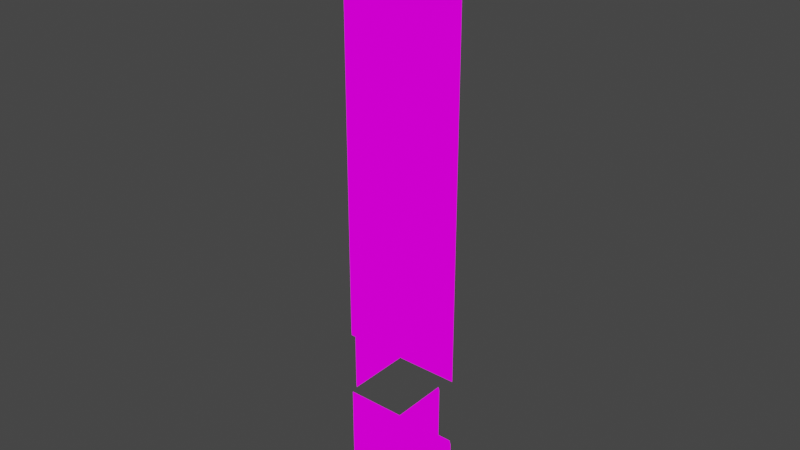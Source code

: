 # Source: exclam.blend  (saved by Blender 2.90.8; exported with 4.5.12 LTS)
import bpy
from mathutils import Matrix  # noqa: F401  (used for matrix-valued properties, if any)

bpy.ops.wm.read_factory_settings(use_empty=True)
scene = bpy.context.scene
scene.name = 'Scene'

# ---- collections
col_collection = bpy.data.collections.new('Collection'); scene.collection.children.link(col_collection)

# ---- images (referenced by path relative to the original .blend; pixels are not part of the script)
import os
ASSET_DIR = os.environ.get("B2B_ASSET_DIR", "")  # directory of the original .blend (textures are referenced by path, not embedded)
HERE = os.path.dirname(os.path.abspath(__file__))  # packed textures are extracted next to this script under _unpacked/

def load_image(name, relpath, width, height, colorspace="sRGB"):
    """Load a texture the original file referenced (path relative to the .blend, or extracted next to this script)."""
    p = next((c for c in (os.path.join(HERE, relpath), os.path.join(ASSET_DIR, relpath)) if relpath and os.path.exists(c)), "")
    if p:
        img = bpy.data.images.load(p, check_existing=True)
        img.name = name
    else:  # same state as the original file: an image datablock whose file is absent (Cycles renders it pink)
        img = bpy.data.images.new(name, width, height)
        img.source = "FILE"
        img.filepath = "//" + (relpath or name)
    img.colorspace_settings.name = colorspace
    return img
img_palette_png = load_image('palette.png', 'palette.png', 1024, 1024, 'sRGB')

# ---- materials (node trees are filled in below, after node groups)
mat_material = bpy.data.materials.new('Material')
mat_material.alpha_threshold = 0.0
mat_material.use_transparent_shadow = False
mat_material.line_color = (0.0, 0.0, 0.0, 1.0)

# ---- material node trees
mat_material.use_nodes = True; mat_material.node_tree.nodes.clear()
_N = mat_material.node_tree.nodes; _L = mat_material.node_tree.links
n0 = _N.new('ShaderNodeOutputMaterial'); n0.name = 'Material Output'; n0.location = (300, 300)
n1 = _N.new('ShaderNodeEmission'); n1.name = 'Emission'; n1.location = (10, 300)
n2 = _N.new('ShaderNodeTexImage'); n2.name = 'Image Texture'; n2.location = (-280, 260)
n2.image = img_palette_png
_L.new(n1.outputs[0], n0.inputs[0])
_L.new(n2.outputs[0], n1.inputs[0])
n0.is_active_output = True

# ---- world
world_world = bpy.data.worlds.new('World'); scene.world = world_world
world_world.use_nodes = True; world_world.node_tree.nodes.clear()
_N = world_world.node_tree.nodes; _L = world_world.node_tree.links
n0 = _N.new('ShaderNodeOutputWorld'); n0.name = 'World Output'; n0.location = (300, 300)
n1 = _N.new('ShaderNodeBackground'); n1.name = 'Background'; n1.location = (10, 300)
n1.inputs[0].default_value = (0.05088, 0.05088, 0.05088, 1.0)
_L.new(n1.outputs[0], n0.inputs[0])
n0.is_active_output = True
world_world.color = (0.05088, 0.05088, 0.05088)
world_world.use_sun_shadow = False
world_world.sun_shadow_jitter_overblur = 0.0

# ---- meshes
me_plane_002 = bpy.data.meshes.new('Plane.002')
me_plane_002.from_pydata([(-0.9912, 4.371e-08, 0.6494), (-0.9912, 4.371e-08, -0.6494), (1.009, -4.371e-08, 0.6494), (1.009, -4.371e-08, -0.6494), (0.008811, -1.0, 0.6494), (0.008812, -1.0, -0.6494), (0.008811, 1.0, 0.6494), (0.008812, 1.0, -0.6494), (-0.9912, 4.371e-08, 8.806), (-0.9912, 4.371e-08, 1.816), (1.009, -4.371e-08, 8.806), (1.009, -4.371e-08, 1.816), (0.008811, -1.0, 8.806), (0.008811, -1.0, 1.816), (0.008811, 1.0, 8.806), (0.008811, 1.0, 1.816), (-0.9183, -0.07287, 0.6494), (-0.9183, -0.07287, -0.6494), (1.082, -0.07287, 0.6494), (1.082, -0.07287, -0.6494), (0.08168, -1.073, 0.6494), (0.08168, -1.073, -0.6494), (0.08168, 0.9271, 0.6494), (0.08168, 0.9271, -0.6494), (-0.9183, -0.07287, 8.806), (-0.9183, -0.07287, 1.816), (1.082, -0.07287, 8.806), (1.082, -0.07287, 1.816), (0.08168, -1.073, 8.806), (0.08168, -1.073, 1.816), (0.08168, 0.9271, 8.806), (0.08168, 0.9271, 1.816)], [], [(0, 2, 3, 1), (4, 6, 7, 5), (8, 10, 11, 9), (12, 14, 15, 13), (16, 17, 19, 18), (20, 21, 23, 22), (24, 25, 27, 26), (28, 29, 31, 30), (15, 14, 30, 31), (10, 8, 24, 26), (0, 1, 17, 16), (8, 9, 25, 24), (1, 3, 19, 17), (9, 11, 27, 25), (3, 2, 18, 19), (11, 10, 26, 27), (6, 4, 20, 22), (14, 12, 28, 30), (4, 5, 21, 20), (12, 13, 29, 28), (5, 7, 23, 21), (13, 15, 31, 29), (7, 6, 22, 23), (2, 0, 16, 18)])
_uv = me_plane_002.uv_layers.new(name='UVMap')
_uv.uv.foreach_set('vector', [0.5642, 0.9915, 0.6155, 0.9915, 0.6155, 0.7663, 0.5642, 0.7663, 0.5642, 0.9915, 0.6155, 0.9915, 0.6155, 0.7663, 0.5642, 0.7663, 0.5642, 0.9915, 0.6155, 0.9915, 0.6155, 0.7663, 0.5642, 0.7663, 0.5642, 0.9915, 0.6155, 0.9915, 0.6155, 0.7663, 0.5642, 0.7663, 0.5642, 0.9915, 0.5642, 0.7663, 0.6155, 0.7663, 0.6155, 0.9915, 0.5642, 0.9915, 0.5642, 0.7663, 0.6155, 0.7663, 0.6155, 0.9915, 0.5642, 0.9915, 0.5642, 0.7663, 0.6155, 0.7663, 0.6155, 0.9915, 0.5642, 0.9915, 0.5642, 0.7663, 0.6155, 0.7663, 0.6155, 0.9915, 0.6155, 0.7663, 0.6155, 0.9915, 0.6155, 0.9915, 0.6155, 0.7663, 0.6155, 0.9915, 0.5642, 0.9915, 0.5642, 0.9915, 0.6155, 0.9915, 0.5642, 0.9915, 0.5642, 0.7663, 0.5642, 0.7663, 0.5642, 0.9915, 0.5642, 0.9915, 0.5642, 0.7663, 0.5642, 0.7663, 0.5642, 0.9915, 0.5642, 0.7663, 0.6155, 0.7663, 0.6155, 0.7663, 0.5642, 0.7663, 0.5642, 0.7663, 0.6155, 0.7663, 0.6155, 0.7663, 0.5642, 0.7663, 0.6155, 0.7663, 0.6155, 0.9915, 0.6155, 0.9915, 0.6155, 0.7663, 0.6155, 0.7663, 0.6155, 0.9915, 0.6155, 0.9915, 0.6155, 0.7663, 0.6155, 0.9915, 0.5642, 0.9915, 0.5642, 0.9915, 0.6155, 0.9915, 0.6155, 0.9915, 0.5642, 0.9915, 0.5642, 0.9915, 0.6155, 0.9915, 0.5642, 0.9915, 0.5642, 0.7663, 0.5642, 0.7663, 0.5642, 0.9915, 0.5642, 0.9915, 0.5642, 0.7663, 0.5642, 0.7663, 0.5642, 0.9915, 0.5642, 0.7663, 0.6155, 0.7663, 0.6155, 0.7663, 0.5642, 0.7663, 0.5642, 0.7663, 0.6155, 0.7663, 0.6155, 0.7663, 0.5642, 0.7663, 0.6155, 0.7663, 0.6155, 0.9915, 0.6155, 0.9915, 0.6155, 0.7663, 0.6155, 0.9915, 0.5642, 0.9915, 0.5642, 0.9915, 0.6155, 0.9915])
me_plane_002.materials.append(mat_material)
me_plane_002.use_remesh_fix_poles = True
me_plane_002.use_remesh_preserve_attributes = False
me_plane_002.use_mirror_vertex_groups = False
me_plane_002.update()

# ---- objects
ob_exclam = bpy.data.objects.new('exclam', me_plane_002)

# ---- transforms, parenting, visibility, modifiers, constraints
ob_exclam.location = (0.0, 0.0, 0.0)
ob_exclam.lineart.crease_threshold = 0.0

# ---- collection membership
col_collection.objects.link(ob_exclam)

# ---- scene / render settings (as saved in the file)
scene.frame_start = 1; scene.frame_end = 250; scene.frame_set(1)
scene.render.engine = 'BLENDER_EEVEE_NEXT'
scene.cycles.use_denoising = False
scene.cycles.samples = 128
scene.cycles.sampling_pattern = 'TABULATED_SOBOL'
scene.cycles.use_adaptive_sampling = False
scene.cycles.use_light_tree = False
scene.view_settings.view_transform = 'Filmic'
bpy.context.view_layer.update()

# ---- added for rendering (the .blend has no active camera): camera
cam_auto = bpy.data.cameras.new('AutoCamera')
cam_auto.lens = 50.0
cam_auto.sensor_width = 36.0
cam_auto.clip_end = 1000.0
ob_auto_camera = bpy.data.objects.new('AutoCamera', cam_auto)
scene.collection.objects.link(ob_auto_camera)
ob_auto_camera.location = (9.20436, -11.0274, 11.4056)
ob_auto_camera.rotation_euler = (1.09748, -7.21219e-08, 0.694738)
scene.camera = ob_auto_camera
bpy.context.view_layer.update()
